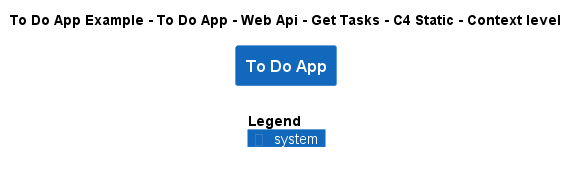

The diagram above was rendered by PlantUML. Its source (embedded in the PNG):
@startuml
!include ..\..\..\..\..\..\..\.c4s\C4_Context.puml

AddElementTag("c4interflow:lifecycle:new", $bgColor=green, $fontColor=#ffffff, $borderColor=green, $shadowing="False")
AddElementTag("c4interflow:lifecycle:changed", $bgColor=orange, $fontColor=#ffffff, $borderColor=orange, $shadowing="False")
AddElementTag("c4interflow:lifecycle:removed", $bgColor=red, $fontColor=#ffffff, $borderColor=red, $shadowing="False")

AddRelTag("c4interflow:lifecycle:new", $textColor=green, $lineColor=green)
AddRelTag("c4interflow:lifecycle:changed", $textColor=orange, $lineColor=orange)
AddRelTag("c4interflow:lifecycle:removed", $textColor=red, $lineColor=red)

SHOW_PERSON_PORTRAIT()
LAYOUT_TOP_DOWN()

skinparam linetype polyline

title To Do App Example - To Do App - Web Api - Get Tasks - C4 Static - Context level

System(ToDoAppExample.SoftwareSystems.ToDoApp, "To Do App", "")



SHOW_LEGEND()
@enduml